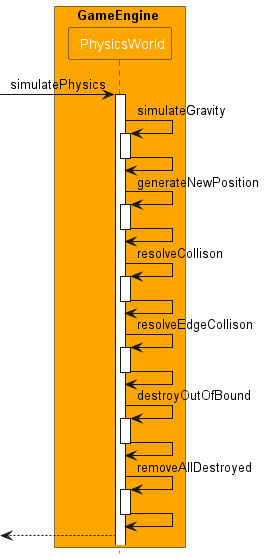

The diagram above was rendered by PlantUML. Its source (embedded in the PNG):
@startuml
!include style.puml

box GameEngine #orange
participant ":PhysicsWorld" as PhysicsWorld #orange
end box

[-> PhysicsWorld : simulatePhysics
activate PhysicsWorld

PhysicsWorld -> PhysicsWorld: simulateGravity
activate PhysicsWorld
PhysicsWorld -> PhysicsWorld
deactivate PhysicsWorld

PhysicsWorld -> PhysicsWorld: generateNewPosition
activate PhysicsWorld
PhysicsWorld -> PhysicsWorld
deactivate PhysicsWorld

PhysicsWorld -> PhysicsWorld: resolveCollison
activate PhysicsWorld
PhysicsWorld -> PhysicsWorld
deactivate PhysicsWorld

PhysicsWorld -> PhysicsWorld: resolveEdgeCollison
activate PhysicsWorld
PhysicsWorld -> PhysicsWorld
deactivate PhysicsWorld

PhysicsWorld -> PhysicsWorld: destroyOutOfBound
activate PhysicsWorld
PhysicsWorld -> PhysicsWorld
deactivate PhysicsWorld

PhysicsWorld -> PhysicsWorld: removeAllDestroyed
activate PhysicsWorld
PhysicsWorld -> PhysicsWorld
deactivate PhysicsWorld

[<-- PhysicsWorld

@enduml